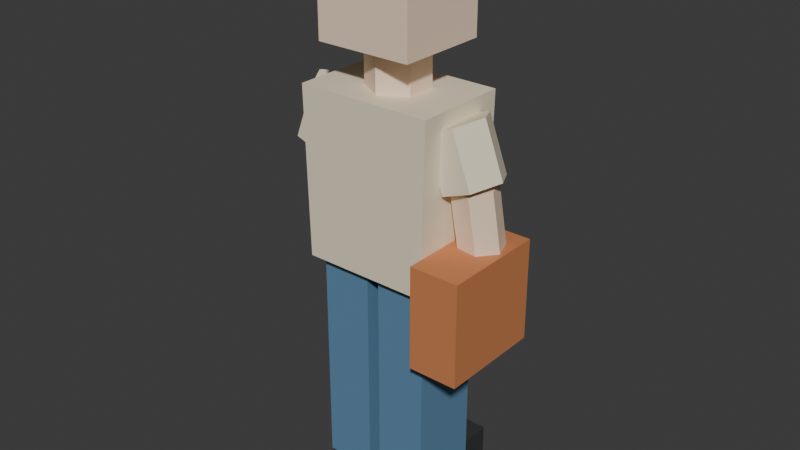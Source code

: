 # Source: pedestrian_03_far.blend  (saved by Blender 5.2.45; exported with 4.5.12 LTS)
import bpy
from mathutils import Matrix  # noqa: F401  (used for matrix-valued properties, if any)

bpy.ops.wm.read_factory_settings(use_empty=True)
scene = bpy.context.scene
scene.name = 'Scene'

# ---- collections
col_collection = bpy.data.collections.new('Collection'); scene.collection.children.link(col_collection)

# ---- materials (node trees are filled in below, after node groups)
mat_traffic_rubber = bpy.data.materials.new('traffic_rubber')
mat_traffic_rubber.diffuse_color = (0.035, 0.039, 0.037, 1.0)
mat_traffic_blue = bpy.data.materials.new('traffic_blue')
mat_traffic_blue.diffuse_color = (0.11, 0.24, 0.38, 1.0)
mat_traffic_cream = bpy.data.materials.new('traffic_cream')
mat_traffic_cream.diffuse_color = (0.85, 0.76, 0.57, 1.0)
mat_traffic_skin3 = bpy.data.materials.new('traffic_skin3')
mat_traffic_skin3.diffuse_color = (0.95, 0.73, 0.55, 1.0)
mat_traffic_copper = bpy.data.materials.new('traffic_copper')
mat_traffic_copper.diffuse_color = (0.6, 0.22, 0.085, 1.0)

# ---- material node trees
mat_traffic_rubber.use_nodes = True; mat_traffic_rubber.node_tree.nodes.clear()
_N = mat_traffic_rubber.node_tree.nodes; _L = mat_traffic_rubber.node_tree.links
n0 = _N.new('ShaderNodeBsdfPrincipled'); n0.name = 'Principled BSDF'; n0.location = (-200, 100)
n0.inputs[0].default_value = (0.035, 0.039, 0.037, 1.0)
n0.inputs[2].default_value = 0.62
n0.inputs[10].default_value = 0.005
n1 = _N.new('ShaderNodeOutputMaterial'); n1.name = 'Material Output'; n1.location = (200, 100)
_L.new(n0.outputs[0], n1.inputs[0])
n1.is_active_output = True
mat_traffic_blue.use_nodes = True; mat_traffic_blue.node_tree.nodes.clear()
_N = mat_traffic_blue.node_tree.nodes; _L = mat_traffic_blue.node_tree.links
n0 = _N.new('ShaderNodeBsdfPrincipled'); n0.name = 'Principled BSDF'; n0.location = (-200, 100)
n0.inputs[0].default_value = (0.11, 0.24, 0.38, 1.0)
n0.inputs[2].default_value = 0.62
n0.inputs[10].default_value = 0.005
n1 = _N.new('ShaderNodeOutputMaterial'); n1.name = 'Material Output'; n1.location = (200, 100)
_L.new(n0.outputs[0], n1.inputs[0])
n1.is_active_output = True
mat_traffic_cream.use_nodes = True; mat_traffic_cream.node_tree.nodes.clear()
_N = mat_traffic_cream.node_tree.nodes; _L = mat_traffic_cream.node_tree.links
n0 = _N.new('ShaderNodeBsdfPrincipled'); n0.name = 'Principled BSDF'; n0.location = (-200, 100)
n0.inputs[0].default_value = (0.85, 0.76, 0.57, 1.0)
n0.inputs[2].default_value = 0.62
n0.inputs[10].default_value = 0.005
n1 = _N.new('ShaderNodeOutputMaterial'); n1.name = 'Material Output'; n1.location = (200, 100)
_L.new(n0.outputs[0], n1.inputs[0])
n1.is_active_output = True
mat_traffic_skin3.use_nodes = True; mat_traffic_skin3.node_tree.nodes.clear()
_N = mat_traffic_skin3.node_tree.nodes; _L = mat_traffic_skin3.node_tree.links
n0 = _N.new('ShaderNodeBsdfPrincipled'); n0.name = 'Principled BSDF'; n0.location = (-200, 100)
n0.inputs[0].default_value = (0.95, 0.73, 0.55, 1.0)
n0.inputs[2].default_value = 0.62
n0.inputs[10].default_value = 0.005
n1 = _N.new('ShaderNodeOutputMaterial'); n1.name = 'Material Output'; n1.location = (200, 100)
_L.new(n0.outputs[0], n1.inputs[0])
n1.is_active_output = True
mat_traffic_copper.use_nodes = True; mat_traffic_copper.node_tree.nodes.clear()
_N = mat_traffic_copper.node_tree.nodes; _L = mat_traffic_copper.node_tree.links
n0 = _N.new('ShaderNodeBsdfPrincipled'); n0.name = 'Principled BSDF'; n0.location = (-200, 100)
n0.inputs[0].default_value = (0.6, 0.22, 0.085, 1.0)
n0.inputs[2].default_value = 0.62
n0.inputs[10].default_value = 0.005
n1 = _N.new('ShaderNodeOutputMaterial'); n1.name = 'Material Output'; n1.location = (200, 100)
_L.new(n0.outputs[0], n1.inputs[0])
n1.is_active_output = True

# ---- world
world_world = bpy.data.worlds.new('World'); scene.world = world_world
world_world.use_nodes = True; world_world.node_tree.nodes.clear()
_N = world_world.node_tree.nodes; _L = world_world.node_tree.links
n0 = _N.new('ShaderNodeOutputWorld'); n0.name = 'World Output'; n0.location = (200, 100)
n1 = _N.new('ShaderNodeBackground'); n1.name = 'Background'; n1.location = (-200, 100)
n1.inputs[0].default_value = (0.05088, 0.05088, 0.05088, 1.0)
_L.new(n1.outputs[0], n0.inputs[0])
n0.is_active_output = True
world_world.color = (0.05088, 0.05088, 0.05088)
world_world.sun_shadow_jitter_overblur = 0.0

# ---- meshes
me_cube = bpy.data.meshes.new('Cube')
me_cube.from_pydata([(-0.07605, -0.155, -0.065), (-0.07605, -0.155, 0.065), (-0.07605, 0.155, -0.065), (-0.07605, 0.155, 0.065), (0.07605, -0.155, -0.065), (0.07605, -0.155, 0.065), (0.07605, 0.155, -0.065), (0.07605, 0.155, 0.065)], [], [(0, 1, 3, 2), (2, 3, 7, 6), (6, 7, 5, 4), (4, 5, 1, 0), (2, 6, 4, 0), (7, 3, 1, 5)])
_uv = me_cube.uv_layers.new(name='UVMap')
_uv.uv.foreach_set('vector', [0.375, 0.0, 0.625, 0.0, 0.625, 0.25, 0.375, 0.25, 0.375, 0.25, 0.625, 0.25, 0.625, 0.5, 0.375, 0.5, 0.375, 0.5, 0.625, 0.5, 0.625, 0.75, 0.375, 0.75, 0.375, 0.75, 0.625, 0.75, 0.625, 1.0, 0.375, 1.0, 0.125, 0.5, 0.375, 0.5, 0.375, 0.75, 0.125, 0.75, 0.625, 0.5, 0.875, 0.5, 0.875, 0.75, 0.625, 0.75])
me_cube.materials.append(mat_traffic_rubber)
me_cube.update()
me_cube_001 = bpy.data.meshes.new('Cube.001')
me_cube_001.from_pydata([(-0.078, -0.11, -0.3433), (-0.078, -0.11, 0.3433), (-0.078, 0.11, -0.3433), (-0.078, 0.11, 0.3433), (0.078, -0.11, -0.3433), (0.078, -0.11, 0.3433), (0.078, 0.11, -0.3433), (0.078, 0.11, 0.3433)], [], [(0, 1, 3, 2), (2, 3, 7, 6), (6, 7, 5, 4), (4, 5, 1, 0), (2, 6, 4, 0), (7, 3, 1, 5)])
_uv = me_cube_001.uv_layers.new(name='UVMap')
_uv.uv.foreach_set('vector', [0.375, 0.0, 0.625, 0.0, 0.625, 0.25, 0.375, 0.25, 0.375, 0.25, 0.625, 0.25, 0.625, 0.5, 0.375, 0.5, 0.375, 0.5, 0.625, 0.5, 0.625, 0.75, 0.375, 0.75, 0.375, 0.75, 0.625, 0.75, 0.625, 1.0, 0.375, 1.0, 0.125, 0.5, 0.375, 0.5, 0.375, 0.75, 0.125, 0.75, 0.625, 0.5, 0.875, 0.5, 0.875, 0.75, 0.625, 0.75])
me_cube_001.materials.append(mat_traffic_blue)
me_cube_001.update()
me_cube_002 = bpy.data.meshes.new('Cube.002')
me_cube_002.from_pydata([(-0.07605, -0.155, -0.065), (-0.07605, -0.155, 0.065), (-0.07605, 0.155, -0.065), (-0.07605, 0.155, 0.065), (0.07605, -0.155, -0.065), (0.07605, -0.155, 0.065), (0.07605, 0.155, -0.065), (0.07605, 0.155, 0.065)], [], [(0, 1, 3, 2), (2, 3, 7, 6), (6, 7, 5, 4), (4, 5, 1, 0), (2, 6, 4, 0), (7, 3, 1, 5)])
_uv = me_cube_002.uv_layers.new(name='UVMap')
_uv.uv.foreach_set('vector', [0.375, 0.0, 0.625, 0.0, 0.625, 0.25, 0.375, 0.25, 0.375, 0.25, 0.625, 0.25, 0.625, 0.5, 0.375, 0.5, 0.375, 0.5, 0.625, 0.5, 0.625, 0.75, 0.375, 0.75, 0.375, 0.75, 0.625, 0.75, 0.625, 1.0, 0.375, 1.0, 0.125, 0.5, 0.375, 0.5, 0.375, 0.75, 0.125, 0.75, 0.625, 0.5, 0.875, 0.5, 0.875, 0.75, 0.625, 0.75])
me_cube_002.materials.append(mat_traffic_rubber)
me_cube_002.update()
me_cube_003 = bpy.data.meshes.new('Cube.003')
me_cube_003.from_pydata([(-0.078, -0.11, -0.3433), (-0.078, -0.11, 0.3433), (-0.078, 0.11, -0.3433), (-0.078, 0.11, 0.3433), (0.078, -0.11, -0.3433), (0.078, -0.11, 0.3433), (0.078, 0.11, -0.3433), (0.078, 0.11, 0.3433)], [], [(0, 1, 3, 2), (2, 3, 7, 6), (6, 7, 5, 4), (4, 5, 1, 0), (2, 6, 4, 0), (7, 3, 1, 5)])
_uv = me_cube_003.uv_layers.new(name='UVMap')
_uv.uv.foreach_set('vector', [0.375, 0.0, 0.625, 0.0, 0.625, 0.25, 0.375, 0.25, 0.375, 0.25, 0.625, 0.25, 0.625, 0.5, 0.375, 0.5, 0.375, 0.5, 0.625, 0.5, 0.625, 0.75, 0.375, 0.75, 0.375, 0.75, 0.625, 0.75, 0.625, 1.0, 0.375, 1.0, 0.125, 0.5, 0.375, 0.5, 0.375, 0.75, 0.125, 0.75, 0.625, 0.5, 0.875, 0.5, 0.875, 0.75, 0.625, 0.75])
me_cube_003.materials.append(mat_traffic_blue)
me_cube_003.update()
me_shirt = bpy.data.meshes.new('Shirt')
me_shirt.from_pydata([(-0.195, -0.145, 0.7566), (0.195, -0.145, 0.7566), (0.2067, -0.145, 1.265), (-0.2067, -0.145, 1.265), (-0.195, 0.145, 0.7566), (0.195, 0.145, 0.7566), (0.2067, 0.145, 1.265), (-0.2067, 0.145, 1.265)], [], [(3, 2, 1, 0), (0, 1, 5, 4), (1, 2, 6, 5), (2, 3, 7, 6), (3, 0, 4, 7), (4, 5, 6, 7)])
me_shirt.materials.append(mat_traffic_cream)
me_shirt.update()
me_cylinder = bpy.data.meshes.new('Cylinder')
me_cylinder.from_pydata([(0.0, 0.09, -0.075), (0.0, 0.09, 0.075), (0.07794, 0.045, -0.075), (0.07794, 0.045, 0.075), (0.07794, -0.045, -0.075), (0.07794, -0.045, 0.075), (0.0, -0.09, -0.075), (0.0, -0.09, 0.075), (-0.07794, -0.045, -0.075), (-0.07794, -0.045, 0.075), (-0.07794, 0.045, -0.075), (-0.07794, 0.045, 0.075)], [], [(0, 1, 3, 2), (2, 3, 5, 4), (4, 5, 7, 6), (6, 7, 9, 8), (3, 1, 11, 9, 7, 5), (8, 9, 11, 10), (10, 11, 1, 0), (0, 2, 4, 6, 8, 10)])
_uv = me_cylinder.uv_layers.new(name='UVMap')
_uv.uv.foreach_set('vector', [1.0, 0.5, 1.0, 1.0, 0.8333, 1.0, 0.8333, 0.5, 0.8333, 0.5, 0.8333, 1.0, 0.6667, 1.0, 0.6667, 0.5, 0.6667, 0.5, 0.6667, 1.0, 0.5, 1.0, 0.5, 0.5, 0.5, 0.5, 0.5, 1.0, 0.3333, 1.0, 0.3333, 0.5, 0.4578, 0.37, 0.25, 0.49, 0.04215, 0.37, 0.04215, 0.13, 0.25, 0.01, 0.4578, 0.13, 0.3333, 0.5, 0.3333, 1.0, 0.1667, 1.0, 0.1667, 0.5, 0.1667, 0.5, 0.1667, 1.0, -8.941e-08, 1.0, -8.941e-08, 0.5, 0.75, 0.49, 0.9578, 0.37, 0.9578, 0.13, 0.75, 0.01, 0.5422, 0.13, 0.5422, 0.37])
me_cylinder.materials.append(mat_traffic_skin3)
me_cylinder.update()
me_cube_004 = bpy.data.meshes.new('Cube.004')
me_cube_004.from_pydata([(-0.145, -0.14, -0.16), (-0.145, -0.14, 0.16), (-0.145, 0.14, -0.16), (-0.145, 0.14, 0.16), (0.145, -0.14, -0.16), (0.145, -0.14, 0.16), (0.145, 0.14, -0.16), (0.145, 0.14, 0.16)], [], [(0, 1, 3, 2), (2, 3, 7, 6), (6, 7, 5, 4), (4, 5, 1, 0), (2, 6, 4, 0), (7, 3, 1, 5)])
_uv = me_cube_004.uv_layers.new(name='UVMap')
_uv.uv.foreach_set('vector', [0.375, 0.0, 0.625, 0.0, 0.625, 0.25, 0.375, 0.25, 0.375, 0.25, 0.625, 0.25, 0.625, 0.5, 0.375, 0.5, 0.375, 0.5, 0.625, 0.5, 0.625, 0.75, 0.375, 0.75, 0.375, 0.75, 0.625, 0.75, 0.625, 1.0, 0.375, 1.0, 0.125, 0.5, 0.375, 0.5, 0.375, 0.75, 0.125, 0.75, 0.625, 0.5, 0.875, 0.5, 0.875, 0.75, 0.625, 0.75])
me_cube_004.materials.append(mat_traffic_skin3)
me_cube_004.update()
me_cylinder_001 = bpy.data.meshes.new('Cylinder.001')
me_cylinder_001.from_pydata([(0.0, 0.092, -0.08575), (0.0, 0.092, 0.08575), (0.07967, 0.046, -0.08575), (0.07967, 0.046, 0.08575), (0.07967, -0.046, -0.08575), (0.07967, -0.046, 0.08575), (0.0, -0.092, -0.08575), (0.0, -0.092, 0.08575), (-0.07967, -0.046, -0.08575), (-0.07967, -0.046, 0.08575), (-0.07967, 0.046, -0.08575), (-0.07967, 0.046, 0.08575)], [], [(0, 1, 3, 2), (2, 3, 5, 4), (4, 5, 7, 6), (6, 7, 9, 8), (3, 1, 11, 9, 7, 5), (8, 9, 11, 10), (10, 11, 1, 0), (0, 2, 4, 6, 8, 10)])
_uv = me_cylinder_001.uv_layers.new(name='UVMap')
_uv.uv.foreach_set('vector', [1.0, 0.5, 1.0, 1.0, 0.8333, 1.0, 0.8333, 0.5, 0.8333, 0.5, 0.8333, 1.0, 0.6667, 1.0, 0.6667, 0.5, 0.6667, 0.5, 0.6667, 1.0, 0.5, 1.0, 0.5, 0.5, 0.5, 0.5, 0.5, 1.0, 0.3333, 1.0, 0.3333, 0.5, 0.4578, 0.37, 0.25, 0.49, 0.04215, 0.37, 0.04215, 0.13, 0.25, 0.01, 0.4578, 0.13, 0.3333, 0.5, 0.3333, 1.0, 0.1667, 1.0, 0.1667, 0.5, 0.1667, 0.5, 0.1667, 1.0, -8.941e-08, 1.0, -8.941e-08, 0.5, 0.75, 0.49, 0.9578, 0.37, 0.9578, 0.13, 0.75, 0.01, 0.5422, 0.13, 0.5422, 0.37])
me_cylinder_001.materials.append(mat_traffic_cream)
me_cylinder_001.update()
me_cylinder_002 = bpy.data.meshes.new('Cylinder.002')
me_cylinder_002.from_pydata([(0.0, 0.066, -0.1152), (0.0, 0.066, 0.1152), (0.05716, 0.033, -0.1152), (0.05716, 0.033, 0.1152), (0.05716, -0.033, -0.1152), (0.05716, -0.033, 0.1152), (0.0, -0.066, -0.1152), (0.0, -0.066, 0.1152), (-0.05716, -0.033, -0.1152), (-0.05716, -0.033, 0.1152), (-0.05716, 0.033, -0.1152), (-0.05716, 0.033, 0.1152)], [], [(0, 1, 3, 2), (2, 3, 5, 4), (4, 5, 7, 6), (6, 7, 9, 8), (3, 1, 11, 9, 7, 5), (8, 9, 11, 10), (10, 11, 1, 0), (0, 2, 4, 6, 8, 10)])
_uv = me_cylinder_002.uv_layers.new(name='UVMap')
_uv.uv.foreach_set('vector', [1.0, 0.5, 1.0, 1.0, 0.8333, 1.0, 0.8333, 0.5, 0.8333, 0.5, 0.8333, 1.0, 0.6667, 1.0, 0.6667, 0.5, 0.6667, 0.5, 0.6667, 1.0, 0.5, 1.0, 0.5, 0.5, 0.5, 0.5, 0.5, 1.0, 0.3333, 1.0, 0.3333, 0.5, 0.4578, 0.37, 0.25, 0.49, 0.04215, 0.37, 0.04215, 0.13, 0.25, 0.01, 0.4578, 0.13, 0.3333, 0.5, 0.3333, 1.0, 0.1667, 1.0, 0.1667, 0.5, 0.1667, 0.5, 0.1667, 1.0, -8.941e-08, 1.0, -8.941e-08, 0.5, 0.75, 0.49, 0.9578, 0.37, 0.9578, 0.13, 0.75, 0.01, 0.5422, 0.13, 0.5422, 0.37])
me_cylinder_002.materials.append(mat_traffic_skin3)
me_cylinder_002.update()
me_cylinder_003 = bpy.data.meshes.new('Cylinder.003')
me_cylinder_003.from_pydata([(0.0, 0.092, -0.08575), (0.0, 0.092, 0.08575), (0.07967, 0.046, -0.08575), (0.07967, 0.046, 0.08575), (0.07967, -0.046, -0.08575), (0.07967, -0.046, 0.08575), (0.0, -0.092, -0.08575), (0.0, -0.092, 0.08575), (-0.07967, -0.046, -0.08575), (-0.07967, -0.046, 0.08575), (-0.07967, 0.046, -0.08575), (-0.07967, 0.046, 0.08575)], [], [(0, 1, 3, 2), (2, 3, 5, 4), (4, 5, 7, 6), (6, 7, 9, 8), (3, 1, 11, 9, 7, 5), (8, 9, 11, 10), (10, 11, 1, 0), (0, 2, 4, 6, 8, 10)])
_uv = me_cylinder_003.uv_layers.new(name='UVMap')
_uv.uv.foreach_set('vector', [1.0, 0.5, 1.0, 1.0, 0.8333, 1.0, 0.8333, 0.5, 0.8333, 0.5, 0.8333, 1.0, 0.6667, 1.0, 0.6667, 0.5, 0.6667, 0.5, 0.6667, 1.0, 0.5, 1.0, 0.5, 0.5, 0.5, 0.5, 0.5, 1.0, 0.3333, 1.0, 0.3333, 0.5, 0.4578, 0.37, 0.25, 0.49, 0.04215, 0.37, 0.04215, 0.13, 0.25, 0.01, 0.4578, 0.13, 0.3333, 0.5, 0.3333, 1.0, 0.1667, 1.0, 0.1667, 0.5, 0.1667, 0.5, 0.1667, 1.0, -8.941e-08, 1.0, -8.941e-08, 0.5, 0.75, 0.49, 0.9578, 0.37, 0.9578, 0.13, 0.75, 0.01, 0.5422, 0.13, 0.5422, 0.37])
me_cylinder_003.materials.append(mat_traffic_cream)
me_cylinder_003.update()
me_cylinder_004 = bpy.data.meshes.new('Cylinder.004')
me_cylinder_004.from_pydata([(0.0, 0.066, -0.1152), (0.0, 0.066, 0.1152), (0.05716, 0.033, -0.1152), (0.05716, 0.033, 0.1152), (0.05716, -0.033, -0.1152), (0.05716, -0.033, 0.1152), (0.0, -0.066, -0.1152), (0.0, -0.066, 0.1152), (-0.05716, -0.033, -0.1152), (-0.05716, -0.033, 0.1152), (-0.05716, 0.033, -0.1152), (-0.05716, 0.033, 0.1152)], [], [(0, 1, 3, 2), (2, 3, 5, 4), (4, 5, 7, 6), (6, 7, 9, 8), (3, 1, 11, 9, 7, 5), (8, 9, 11, 10), (10, 11, 1, 0), (0, 2, 4, 6, 8, 10)])
_uv = me_cylinder_004.uv_layers.new(name='UVMap')
_uv.uv.foreach_set('vector', [1.0, 0.5, 1.0, 1.0, 0.8333, 1.0, 0.8333, 0.5, 0.8333, 0.5, 0.8333, 1.0, 0.6667, 1.0, 0.6667, 0.5, 0.6667, 0.5, 0.6667, 1.0, 0.5, 1.0, 0.5, 0.5, 0.5, 0.5, 0.5, 1.0, 0.3333, 1.0, 0.3333, 0.5, 0.4578, 0.37, 0.25, 0.49, 0.04215, 0.37, 0.04215, 0.13, 0.25, 0.01, 0.4578, 0.13, 0.3333, 0.5, 0.3333, 1.0, 0.1667, 1.0, 0.1667, 0.5, 0.1667, 0.5, 0.1667, 1.0, -8.941e-08, 1.0, -8.941e-08, 0.5, 0.75, 0.49, 0.9578, 0.37, 0.9578, 0.13, 0.75, 0.01, 0.5422, 0.13, 0.5422, 0.37])
me_cylinder_004.materials.append(mat_traffic_skin3)
me_cylinder_004.update()
me_cube_005 = bpy.data.meshes.new('Cube.005')
me_cube_005.from_pydata([(-0.075, -0.16, -0.155), (-0.075, -0.16, 0.155), (-0.075, 0.16, -0.155), (-0.075, 0.16, 0.155), (0.075, -0.16, -0.155), (0.075, -0.16, 0.155), (0.075, 0.16, -0.155), (0.075, 0.16, 0.155)], [], [(0, 1, 3, 2), (2, 3, 7, 6), (6, 7, 5, 4), (4, 5, 1, 0), (2, 6, 4, 0), (7, 3, 1, 5)])
_uv = me_cube_005.uv_layers.new(name='UVMap')
_uv.uv.foreach_set('vector', [0.375, 0.0, 0.625, 0.0, 0.625, 0.25, 0.375, 0.25, 0.375, 0.25, 0.625, 0.25, 0.625, 0.5, 0.375, 0.5, 0.375, 0.5, 0.625, 0.5, 0.625, 0.75, 0.375, 0.75, 0.375, 0.75, 0.625, 0.75, 0.625, 1.0, 0.375, 1.0, 0.125, 0.5, 0.375, 0.5, 0.375, 0.75, 0.125, 0.75, 0.625, 0.5, 0.875, 0.5, 0.875, 0.75, 0.625, 0.75])
me_cube_005.materials.append(mat_traffic_copper)
me_cube_005.update()

# ---- objects
ob_shoe = bpy.data.objects.new('Shoe', me_cube)
ob_trouser_leg = bpy.data.objects.new('Trouser leg', me_cube_001)
ob_shoe_001 = bpy.data.objects.new('Shoe.001', me_cube_002)
ob_trouser_leg_001 = bpy.data.objects.new('Trouser leg.001', me_cube_003)
ob_shirt = bpy.data.objects.new('Shirt', me_shirt)
ob_neck = bpy.data.objects.new('Neck', me_cylinder)
ob_head = bpy.data.objects.new('Head', me_cube_004)
ob_sleeve = bpy.data.objects.new('Sleeve', me_cylinder_001)
ob_forearm = bpy.data.objects.new('Forearm', me_cylinder_002)
ob_sleeve_001 = bpy.data.objects.new('Sleeve.001', me_cylinder_003)
ob_forearm_001 = bpy.data.objects.new('Forearm.001', me_cylinder_004)
ob_shoulder_bag = bpy.data.objects.new('Shoulder bag', me_cube_005)

# ---- transforms, parenting, visibility, modifiers, constraints
ob_shoe.location = (-0.0975, 0.05, 0.065)
ob_trouser_leg.location = (-0.0975, 0.0, 0.409)
ob_shoe_001.location = (0.0975, 0.05, 0.065)
ob_trouser_leg_001.location = (0.0975, 0.0, 0.409)
ob_shirt.location = (0.0, 0.0, 0.0)
ob_neck.location = (0.0, 0.0, 1.305)
ob_head.location = (0.0, 0.0, 1.55)
ob_sleeve.location = (-0.225, 0.0, 1.135)
ob_sleeve.rotation_euler = (2.784, -4.148e-08, -1.571)
ob_forearm.location = (-0.265, 0.0125, 0.9407)
ob_forearm.rotation_euler = (-0.1394, -3.142, 0.6747)
ob_sleeve_001.location = (0.225, 0.0, 1.135)
ob_sleeve_001.rotation_euler = (2.784, 4.148e-08, 1.571)
ob_forearm_001.location = (0.265, 0.0125, 0.9407)
ob_forearm_001.rotation_euler = (-0.1394, 3.142, -0.6747)
ob_shoulder_bag.location = (0.273, -0.03, 0.7237)

# ---- collection membership
col_collection.objects.link(ob_shoe)
col_collection.objects.link(ob_trouser_leg)
col_collection.objects.link(ob_shoe_001)
col_collection.objects.link(ob_trouser_leg_001)
col_collection.objects.link(ob_shirt)
col_collection.objects.link(ob_neck)
col_collection.objects.link(ob_head)
col_collection.objects.link(ob_sleeve)
col_collection.objects.link(ob_forearm)
col_collection.objects.link(ob_sleeve_001)
col_collection.objects.link(ob_forearm_001)
col_collection.objects.link(ob_shoulder_bag)

# ---- scene / render settings (as saved in the file)
scene.frame_start = 1; scene.frame_end = 250; scene.frame_set(1)
scene.render.engine = 'BLENDER_EEVEE_NEXT'
scene.render.bake_bias = 0.0
scene.render.bake_samples = 0
scene.render.compositor_device = 'GPU'
scene.eevee.use_volume_custom_range = False
scene.eevee.fast_gi_thickness_near = 0.1
scene.eevee.fast_gi_thickness_far = 0.0
scene.eevee.ray_tracing_options.screen_trace_thickness = 0.1
bpy.context.view_layer.update()

# ---- added for rendering (the .blend has no active camera and no usable light): camera, sun
cam_auto = bpy.data.cameras.new('AutoCamera')
cam_auto.lens = 50.0
cam_auto.sensor_width = 36.0
cam_auto.clip_end = 1000.0
ob_auto_camera = bpy.data.objects.new('AutoCamera', cam_auto)
scene.collection.objects.link(ob_auto_camera)
ob_auto_camera.location = (1.75546, -2.09905, 2.25936)
ob_auto_camera.rotation_euler = (1.09748, -7.21219e-08, 0.694738)
scene.camera = ob_auto_camera
light_auto_sun = bpy.data.lights.new('AutoSun', 'SUN')
light_auto_sun.energy = 3.0
light_auto_sun.angle = 0.0523599
ob_auto_sun = bpy.data.objects.new('AutoSun', light_auto_sun)
scene.collection.objects.link(ob_auto_sun)
ob_auto_sun.rotation_euler = (0.872665, 0.174533, 0.523599)
bpy.context.view_layer.update()
